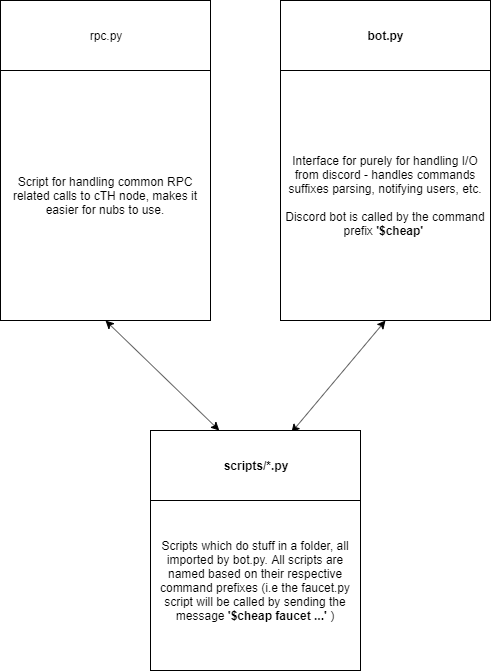

The diagram above was exported from draw.io. Its source (the exported page's mxGraphModel, read from the mxfile embedded in the PNG):
<mxGraphModel dx="1422" dy="855" grid="1" gridSize="10" guides="1" tooltips="1" connect="1" arrows="1" fold="1" page="1" pageScale="1" pageWidth="1169" pageHeight="827" math="0" shadow="0">
  <root>
    <mxCell id="0" />
    <mxCell id="1" parent="0" />
    <mxCell id="bSXa-XFN_3_KkqoeKYOE-1" value="&lt;b&gt;bot.py&lt;/b&gt;" style="rounded=0;whiteSpace=wrap;html=1;" vertex="1" parent="1">
      <mxGeometry x="460" y="30" width="210" height="70" as="geometry" />
    </mxCell>
    <mxCell id="bSXa-XFN_3_KkqoeKYOE-3" value="Interface for purely for handling I/O from discord - handles commands suffixes parsing, notifying users, etc.&lt;br&gt;&lt;br&gt;Discord bot is called by the command prefix &lt;b&gt;'$cheap'&amp;nbsp;&lt;/b&gt;" style="rounded=0;whiteSpace=wrap;html=1;" vertex="1" parent="1">
      <mxGeometry x="460" y="100" width="210" height="250" as="geometry" />
    </mxCell>
    <mxCell id="bSXa-XFN_3_KkqoeKYOE-5" value="Scripts which do stuff in a folder, all imported by bot.py. All scripts are named based on their respective command prefixes (i.e the faucet.py script will be called by sending the message &lt;b&gt;'$cheap faucet ...'&lt;/b&gt; )" style="rounded=0;whiteSpace=wrap;html=1;" vertex="1" parent="1">
      <mxGeometry x="330" y="520" width="210" height="180" as="geometry" />
    </mxCell>
    <mxCell id="bSXa-XFN_3_KkqoeKYOE-6" value="rpc.py" style="rounded=0;whiteSpace=wrap;html=1;" vertex="1" parent="1">
      <mxGeometry x="180" y="30" width="210" height="70" as="geometry" />
    </mxCell>
    <mxCell id="bSXa-XFN_3_KkqoeKYOE-7" value="Script for handling common RPC related calls to cTH node, makes it easier for nubs to use." style="rounded=0;whiteSpace=wrap;html=1;" vertex="1" parent="1">
      <mxGeometry x="180" y="100" width="210" height="250" as="geometry" />
    </mxCell>
    <mxCell id="bSXa-XFN_3_KkqoeKYOE-9" value="" style="endArrow=classic;startArrow=classic;html=1;entryX=0.5;entryY=1;entryDx=0;entryDy=0;exitX=0.671;exitY=0.029;exitDx=0;exitDy=0;exitPerimeter=0;" edge="1" parent="1" source="bSXa-XFN_3_KkqoeKYOE-12" target="bSXa-XFN_3_KkqoeKYOE-3">
      <mxGeometry width="50" height="50" relative="1" as="geometry">
        <mxPoint x="180" y="660" as="sourcePoint" />
        <mxPoint x="230" y="610" as="targetPoint" />
      </mxGeometry>
    </mxCell>
    <mxCell id="bSXa-XFN_3_KkqoeKYOE-10" value="" style="endArrow=classic;startArrow=classic;html=1;entryX=0.5;entryY=1;entryDx=0;entryDy=0;" edge="1" parent="1" source="bSXa-XFN_3_KkqoeKYOE-12" target="bSXa-XFN_3_KkqoeKYOE-7">
      <mxGeometry width="50" height="50" relative="1" as="geometry">
        <mxPoint x="476.42857142857133" y="540" as="sourcePoint" />
        <mxPoint x="575" y="360" as="targetPoint" />
      </mxGeometry>
    </mxCell>
    <mxCell id="bSXa-XFN_3_KkqoeKYOE-12" value="&lt;b&gt;scripts/*.py&lt;/b&gt;" style="rounded=0;whiteSpace=wrap;html=1;" vertex="1" parent="1">
      <mxGeometry x="330" y="460" width="210" height="70" as="geometry" />
    </mxCell>
  </root>
</mxGraphModel>